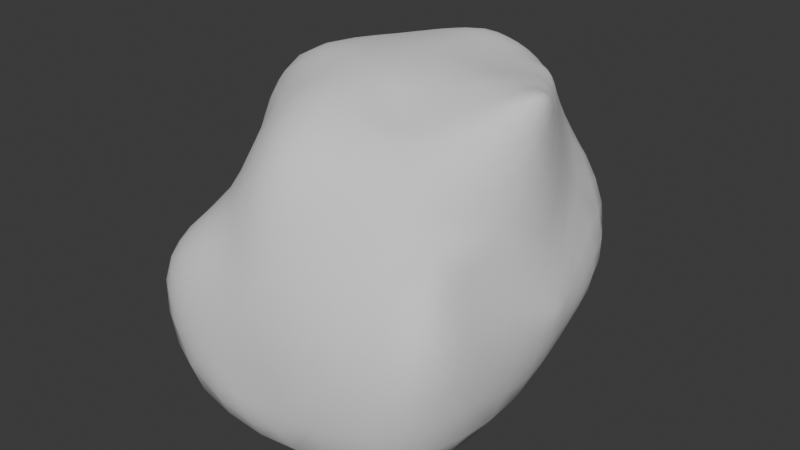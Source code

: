 # Source: rock.blend  (saved by Blender 4.5.88; exported with 4.5.12 LTS)
import bpy
from mathutils import Matrix  # noqa: F401  (used for matrix-valued properties, if any)

bpy.ops.wm.read_factory_settings(use_empty=True)
scene = bpy.context.scene
scene.name = 'Scene'

# ---- collections
col_collection = bpy.data.collections.new('Collection'); scene.collection.children.link(col_collection)

# ---- world
world_world = bpy.data.worlds.new('World'); scene.world = world_world
world_world.use_nodes = True; world_world.node_tree.nodes.clear()
_N = world_world.node_tree.nodes; _L = world_world.node_tree.links
n0 = _N.new('ShaderNodeOutputWorld'); n0.name = 'World Output'; n0.location = (200, 100)
n1 = _N.new('ShaderNodeBackground'); n1.name = 'Background'; n1.location = (-200, 100)
n1.inputs[0].default_value = (0.05088, 0.05088, 0.05088, 1.0)
_L.new(n1.outputs[0], n0.inputs[0])
n0.is_active_output = True
world_world.color = (0.05088, 0.05088, 0.05088)
world_world.sun_shadow_jitter_overblur = 0.0

# ---- meshes
me_cube_001 = bpy.data.meshes.new('Cube.001')
me_cube_001.from_pydata([(-1.0, -1.134, -1.0), (-0.331, -0.6719, 0.5933), (-1.0, 1.157, -1.0), (-0.3846, 1.0, 0.8213), (0.9897, -1.134, -1.0), (0.695, -0.5487, 0.5933), (0.6847, 0.9251, -0.5933), (0.3846, 1.0, 0.8213), (-1.0, 0.0, -1.0), (-0.8818, -1.134, 0.0), (-1.0, 0.0, 1.0), (-1.092, 1.155, 0.0), (0.1017, 0.9251, -0.5933), (0.0, 1.0, 1.0), (0.9897, 1.2, -0.1618), (0.9897, 0.0, -1.0), (0.9968, 0.0, 1.0), (1.06, -1.134, 0.1081), (0.0, -1.134, -1.0), (0.0, -1.0, 1.0), (0.0, 0.0, 1.0), (0.0, 0.0, -1.0), (0.0, -1.134, 0.1081), (1.06, 0.06474, -0.1618), (0.0, 1.29, 0.0), (-0.8818, 0.0, 0.0), (-0.4439, -0.5585, 0.662), (-0.8825, 0.0, 0.005951), (-0.8803, -0.002014, 0.002387), (-0.8818, -0.00431, 0.0), (-0.5327, 0.7593, 0.8643), (-0.9058, -0.166, -0.203), (-0.9829, 0.5562, 0.0), (-0.9483, 0.0, -0.5627), (-0.9047, -0.2113, -0.1935), (-0.932, 0.0, -0.4246), (-0.9526, 0.06823, -0.4937), (-0.8818, -0.3883, 0.0), (-0.9747, 0.3304, -0.7859), (0.5052, -0.672, 0.7044), (0.6985, -1.134, 0.1081), (0.0, -1.134, -0.5989), (-0.6298, -1.134, 0.0309), (0.0, -1.134, -0.7158), (1.047, 0.05075, 0.08931), (0.4684, 0.8631, 0.8458), (1.06, 0.06386, -0.146), (0.7581, -0.6499, 0.5095), (1.06, 0.07542, -0.1618), (1.015, 0.1414, -0.3017), (0.5739, 1.062, 0.5138), (-0.5435, 1.223, 0.0), (0.0, 1.068, 0.7651), (-0.7012, 1.201, -0.22), (0.0, 0.529, 1.0), (0.2155, 0.0, 1.0), (-0.4472, 0.0, 1.0), (0.0, -0.4474, 1.0), (0.0, 0.3569, 1.0), (-0.3014, 0.0, 1.0), (0.5669, 0.7023, 0.8745), (0.1162, 0.2439, 1.0), (0.0, -0.2212, 1.0), (0.4279, -0.4926, 0.7833), (0.7161, 0.4585, 0.9181), (0.5371, 0.0, 1.0), (1.06, -0.8834, 0.05162), (0.8223, -0.498, 0.37), (-0.1999, -1.134, 0.0836), (-0.5418, -0.8489, 0.3663), (-0.7639, 1.083, 0.3808), (0.3091, 0.4401, 0.9463), (0.6288, 0.235, 0.958), (0.4492, 0.5826, 0.9073), (0.0, 0.695, 1.0), (-0.1906, 0.1312, 1.0), (-0.3815, 0.4817, 0.9243), (-0.1733, 0.0, 1.0), (0.1958, 0.646, 0.9596), (-0.1296, 0.6226, 0.9743), (0.09471, -0.2812, 0.952), (0.297, -0.189, 0.9168), (0.8613, 0.2213, 0.9605), (0.7387, 0.0, 1.0), (0.4881, -0.5179, 0.7721)], [], [(25, 27, 30, 3, 70, 32), (24, 52, 13, 7, 50), (23, 46, 67, 66), (22, 19, 1, 69, 68), (21, 15, 4, 18), (20, 77, 62), (16, 83, 84, 63, 39, 5), (7, 78, 73, 60, 45), (13, 3, 30, 79, 74), (8, 21, 18, 0), (2, 12, 21, 8), (12, 6, 15, 21), (18, 43, 42, 9, 0), (4, 17, 40, 41, 43, 18), (17, 47, 5, 39, 22, 40), (15, 23, 66, 17, 4), (6, 49, 48, 23, 15), (14, 50, 7, 45, 44, 46, 48), (12, 24, 14, 6), (2, 11, 53, 51, 24, 12), (11, 70, 3, 13, 52, 51), (8, 33, 36, 38, 2), (0, 9, 34, 35, 33, 8), (9, 69, 1, 26, 28, 29, 37), (25, 28, 27), (29, 31, 34, 37), (27, 28, 26, 10), (30, 27, 10), (29, 28, 25), (32, 36, 35, 25), (37, 34, 9), (35, 34, 31, 29, 25), (35, 36, 33), (2, 38, 36, 32, 11), (22, 39, 19), (41, 40, 22), (42, 43, 41, 22, 68), (44, 45, 60, 64, 82, 16), (48, 46, 23), (47, 67, 46, 44, 16, 5), (48, 49, 6, 14), (50, 14, 24), (51, 52, 24), (51, 53, 11), (39, 63, 80, 62, 57, 19), (55, 61, 54, 58, 20), (57, 56, 10, 26, 1, 19), (58, 75, 59, 77, 20), (60, 73, 71, 72, 64), (62, 80, 81, 55, 20), (64, 72, 65, 83, 82), (66, 67, 47, 17), (68, 69, 9, 42), (32, 70, 11), (72, 71, 61, 55, 65), (73, 78, 74, 54, 61, 71), (75, 76, 30, 10, 56, 59), (74, 79, 76, 75, 58, 54), (62, 77, 59, 56, 57), (78, 7, 13, 74), (79, 30, 76), (81, 80, 63), (63, 84, 83, 65, 55, 81), (82, 83, 16)])
me_cube_001.polygons.foreach_set('use_smooth', [True] * 64)
_uv = me_cube_001.uv_layers.new(name='UVMap')
_uv.uv.foreach_set('vector', [0.5, 0.125, 0.5007, 0.125, 0.625, 0.2199, 0.625, 0.25, 0.558, 0.25, 0.5, 0.1852, 0.5, 0.375, 0.5956, 0.375, 0.625, 0.375, 0.625, 0.5, 0.5859, 0.5, 0.5, 0.625, 0.5017, 0.625, 0.5818, 0.7234, 0.5, 0.7238, 0.5, 0.875, 0.625, 0.875, 0.625, 1.0, 0.5772, 1.0, 0.5, 0.9033, 0.25, 0.625, 0.375, 0.625, 0.375, 0.75, 0.25, 0.75, 0.75, 0.625, 0.7717, 0.625, 0.75, 0.6526, 0.625, 0.625, 0.6574, 0.625, 0.6667, 0.7222, 0.6762, 0.7166, 0.6591, 0.75, 0.625, 0.75, 0.625, 0.5, 0.7081, 0.5443, 0.6538, 0.5522, 0.625, 0.5372, 0.625, 0.5171, 0.75, 0.5, 0.875, 0.5, 0.875, 0.5301, 0.7773, 0.5472, 0.75, 0.5381, 0.125, 0.625, 0.25, 0.625, 0.25, 0.75, 0.125, 0.75, 0.125, 0.5, 0.25, 0.5, 0.25, 0.625, 0.125, 0.625, 0.25, 0.5, 0.375, 0.5, 0.375, 0.625, 0.25, 0.625, 0.375, 0.875, 0.4071, 0.875, 0.5, 0.9643, 0.5, 1.0, 0.375, 1.0, 0.375, 0.75, 0.5, 0.75, 0.5, 0.7927, 0.4202, 0.875, 0.4071, 0.875, 0.375, 0.875, 0.5, 0.75, 0.6034, 0.75, 0.625, 0.75, 0.625, 0.7841, 0.5, 0.875, 0.5, 0.7927, 0.375, 0.625, 0.5, 0.625, 0.5, 0.7238, 0.5, 0.75, 0.375, 0.75, 0.375, 0.5, 0.4759, 0.6138, 0.5, 0.6238, 0.5, 0.625, 0.375, 0.625, 0.5, 0.5, 0.5859, 0.5, 0.625, 0.5, 0.625, 0.5171, 0.527, 0.625, 0.5017, 0.625, 0.5, 0.6238, 0.375, 0.375, 0.5, 0.375, 0.5, 0.5, 0.375, 0.5, 0.375, 0.25, 0.5, 0.25, 0.4687, 0.2916, 0.5, 0.3128, 0.5, 0.375, 0.375, 0.375, 0.5, 0.25, 0.558, 0.25, 0.625, 0.25, 0.625, 0.375, 0.5956, 0.375, 0.5, 0.3128, 0.375, 0.125, 0.4297, 0.125, 0.4383, 0.1324, 0.4018, 0.1606, 0.375, 0.25, 0.375, 0.0, 0.5, 0.0, 0.4758, 0.1017, 0.4469, 0.125, 0.4297, 0.125, 0.375, 0.125, 0.5, 0.0, 0.5772, 0.0, 0.625, 0.0, 0.625, 0.0211, 0.5005, 0.1246, 0.5, 0.1245, 0.5, 0.08221, 0.5, 0.125, 0.5005, 0.1246, 0.5007, 0.125, 0.5, 0.1245, 0.4746, 0.1067, 0.4758, 0.1017, 0.5, 0.08221, 0.5007, 0.125, 0.5005, 0.1246, 0.625, 0.0211, 0.625, 0.125, 0.625, 0.2199, 0.5007, 0.125, 0.625, 0.125, 0.5, 0.1245, 0.5005, 0.1246, 0.5, 0.125, 0.5, 0.1852, 0.4383, 0.1324, 0.4469, 0.125, 0.5, 0.125, 0.5, 0.08221, 0.4758, 0.1017, 0.5, 0.0, 0.4469, 0.125, 0.4758, 0.1017, 0.4746, 0.1067, 0.5, 0.1245, 0.5, 0.125, 0.4469, 0.125, 0.4383, 0.1324, 0.4297, 0.125, 0.375, 0.25, 0.4018, 0.1606, 0.4383, 0.1324, 0.5, 0.1852, 0.5, 0.25, 0.5, 0.875, 0.625, 0.7841, 0.625, 0.875, 0.4202, 0.875, 0.5, 0.7927, 0.5, 0.875, 0.5, 0.9643, 0.4071, 0.875, 0.4202, 0.875, 0.5, 0.875, 0.5, 0.9033, 0.527, 0.625, 0.625, 0.5171, 0.625, 0.5372, 0.625, 0.5677, 0.625, 0.5973, 0.625, 0.625, 0.5, 0.6238, 0.5017, 0.625, 0.5, 0.625, 0.6034, 0.75, 0.5818, 0.7234, 0.5017, 0.625, 0.527, 0.625, 0.625, 0.625, 0.625, 0.75, 0.5, 0.6238, 0.4759, 0.6138, 0.375, 0.5, 0.5, 0.5, 0.5859, 0.5, 0.5, 0.5, 0.5, 0.375, 0.5, 0.3128, 0.5956, 0.375, 0.5, 0.375, 0.5, 0.3128, 0.4687, 0.2916, 0.5, 0.25, 0.6591, 0.75, 0.6762, 0.7166, 0.7337, 0.6668, 0.75, 0.6526, 0.75, 0.6809, 0.75, 0.75, 0.723, 0.625, 0.7354, 0.5945, 0.75, 0.5589, 0.75, 0.5804, 0.75, 0.625, 0.75, 0.6809, 0.8059, 0.625, 0.875, 0.625, 0.875, 0.7289, 0.875, 0.75, 0.75, 0.75, 0.75, 0.5804, 0.7738, 0.6086, 0.7877, 0.625, 0.7717, 0.625, 0.75, 0.625, 0.625, 0.5372, 0.6538, 0.5522, 0.6882, 0.57, 0.6531, 0.5956, 0.625, 0.5677, 0.75, 0.6526, 0.7337, 0.6668, 0.705, 0.6602, 0.723, 0.625, 0.75, 0.625, 0.625, 0.5677, 0.6531, 0.5956, 0.6826, 0.625, 0.6574, 0.625, 0.625, 0.5973, 0.5, 0.7238, 0.5818, 0.7234, 0.6034, 0.75, 0.5, 0.75, 0.5, 0.9033, 0.5772, 1.0, 0.5, 1.0, 0.5, 0.9643, 0.5, 0.1852, 0.558, 0.25, 0.5, 0.25, 0.6531, 0.5956, 0.6882, 0.57, 0.7354, 0.5945, 0.723, 0.625, 0.6826, 0.625, 0.6538, 0.5522, 0.7081, 0.5443, 0.75, 0.5381, 0.75, 0.5589, 0.7354, 0.5945, 0.6882, 0.57, 0.7738, 0.6086, 0.8303, 0.5648, 0.875, 0.5301, 0.875, 0.625, 0.8059, 0.625, 0.7877, 0.625, 0.75, 0.5381, 0.7773, 0.5472, 0.8303, 0.5648, 0.7738, 0.6086, 0.75, 0.5804, 0.75, 0.5589, 0.75, 0.6526, 0.7717, 0.625, 0.7877, 0.625, 0.8059, 0.625, 0.75, 0.6809, 0.7081, 0.5443, 0.625, 0.5, 0.75, 0.5, 0.75, 0.5381, 0.7773, 0.5472, 0.875, 0.5301, 0.8303, 0.5648, 0.705, 0.6602, 0.7337, 0.6668, 0.6762, 0.7166, 0.6762, 0.7166, 0.6667, 0.7222, 0.6574, 0.625, 0.6826, 0.625, 0.723, 0.625, 0.705, 0.6602, 0.625, 0.5973, 0.6574, 0.625, 0.625, 0.625])
me_cube_001.update()

# ---- objects
ob_cube = bpy.data.objects.new('Cube', me_cube_001)

# ---- transforms, parenting, visibility, modifiers, constraints
ob_cube.location = (0.0, 0.0, 0.0)
_m = ob_cube.modifiers.new('Subdivision', 'SUBSURF')
_m.open_advanced_panel = True

# ---- collection membership
col_collection.objects.link(ob_cube)

# ---- scene / render settings (as saved in the file)
scene.frame_start = 1; scene.frame_end = 250; scene.frame_set(1)
scene.render.engine = 'BLENDER_EEVEE_NEXT'
bpy.context.view_layer.update()

# ---- added for rendering (the .blend has no active camera and no usable light): camera, sun
cam_auto = bpy.data.cameras.new('AutoCamera')
cam_auto.lens = 50.0
cam_auto.sensor_width = 36.0
cam_auto.clip_end = 1000.0
ob_auto_camera = bpy.data.objects.new('AutoCamera', cam_auto)
scene.collection.objects.link(ob_auto_camera)
ob_auto_camera.location = (3.50878, -4.15143, 2.81956)
ob_auto_camera.rotation_euler = (1.09748, -7.21219e-08, 0.694738)
scene.camera = ob_auto_camera
light_auto_sun = bpy.data.lights.new('AutoSun', 'SUN')
light_auto_sun.energy = 3.0
light_auto_sun.angle = 0.0523599
ob_auto_sun = bpy.data.objects.new('AutoSun', light_auto_sun)
scene.collection.objects.link(ob_auto_sun)
ob_auto_sun.rotation_euler = (0.872665, 0.174533, 0.523599)
bpy.context.view_layer.update()
